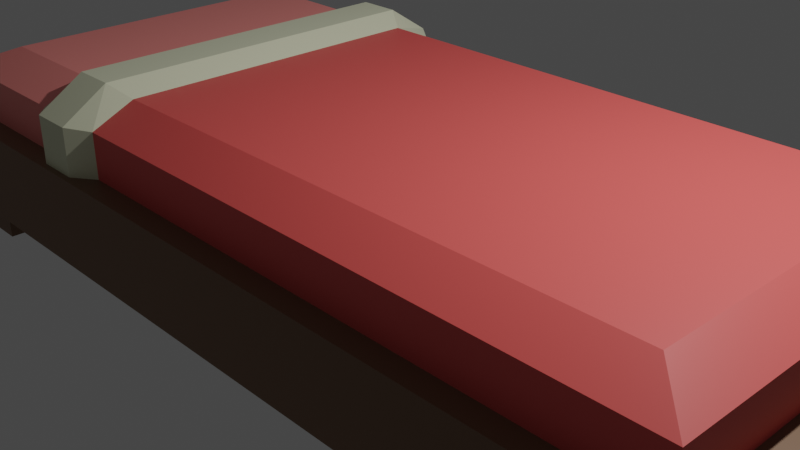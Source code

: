 # Source: BedNoPillow.blend  (saved by Blender 2.80.75; exported with 4.5.12 LTS)
import bpy
from mathutils import Matrix  # noqa: F401  (used for matrix-valued properties, if any)

bpy.ops.wm.read_factory_settings(use_empty=True)
scene = bpy.context.scene
scene.name = 'Scene'

# ---- collections
col_collection = bpy.data.collections.new('Collection'); scene.collection.children.link(col_collection)

# ---- materials (node trees are filled in below, after node groups)
mat_pillow = bpy.data.materials.new('Pillow')
mat_pillow.use_transparent_shadow = False
mat_blanket = bpy.data.materials.new('Blanket')
mat_blanket.use_transparent_shadow = False
mat_frame = bpy.data.materials.new('Frame')
mat_frame.use_transparent_shadow = False
mat_sheet = bpy.data.materials.new('Sheet')
mat_sheet.use_transparent_shadow = False

# ---- material node trees
mat_pillow.use_nodes = True; mat_pillow.node_tree.nodes.clear()
_N = mat_pillow.node_tree.nodes; _L = mat_pillow.node_tree.links
n0 = _N.new('ShaderNodeOutputMaterial'); n0.name = 'Material Output'; n0.location = (300, 300)
n1 = _N.new('ShaderNodeBsdfPrincipled'); n1.name = 'Principled BSDF'; n1.location = (10, 300)
n1.distribution = 'GGX'
n1.subsurface_method = 'BURLEY'
n1.inputs[0].default_value = (0.7819, 0.8, 0.575, 1.0)
n1.inputs[3].default_value = 1.45
n1.inputs[27].default_value = (0.0, 0.0, 0.0, 1.0)
n1.inputs[28].default_value = 1.0
_L.new(n1.outputs[0], n0.inputs[0])
n0.is_active_output = True
mat_blanket.use_nodes = True; mat_blanket.node_tree.nodes.clear()
_N = mat_blanket.node_tree.nodes; _L = mat_blanket.node_tree.links
n0 = _N.new('ShaderNodeOutputMaterial'); n0.name = 'Material Output'; n0.location = (300, 300)
n1 = _N.new('ShaderNodeBsdfPrincipled'); n1.name = 'Principled BSDF'; n1.location = (10, 300)
n1.distribution = 'GGX'
n1.subsurface_method = 'BURLEY'
n1.inputs[0].default_value = (0.8, 0.1023, 0.0941, 1.0)
n1.inputs[3].default_value = 1.45
n1.inputs[27].default_value = (0.0, 0.0, 0.0, 1.0)
n1.inputs[28].default_value = 1.0
_L.new(n1.outputs[0], n0.inputs[0])
n0.is_active_output = True
mat_frame.use_nodes = True; mat_frame.node_tree.nodes.clear()
_N = mat_frame.node_tree.nodes; _L = mat_frame.node_tree.links
n0 = _N.new('ShaderNodeOutputMaterial'); n0.name = 'Material Output'; n0.location = (300, 300)
n1 = _N.new('ShaderNodeBsdfPrincipled'); n1.name = 'Principled BSDF'; n1.location = (10, 300)
n1.distribution = 'GGX'
n1.subsurface_method = 'BURLEY'
n1.inputs[0].default_value = (0.2019, 0.1081, 0.05581, 1.0)
n1.inputs[3].default_value = 1.45
n1.inputs[27].default_value = (0.0, 0.0, 0.0, 1.0)
n1.inputs[28].default_value = 1.0
_L.new(n1.outputs[0], n0.inputs[0])
n0.is_active_output = True
mat_sheet.use_nodes = True; mat_sheet.node_tree.nodes.clear()
_N = mat_sheet.node_tree.nodes; _L = mat_sheet.node_tree.links
n0 = _N.new('ShaderNodeOutputMaterial'); n0.name = 'Material Output'; n0.location = (300, 300)
n1 = _N.new('ShaderNodeBsdfPrincipled'); n1.name = 'Principled BSDF'; n1.location = (10, 300)
n1.distribution = 'GGX'
n1.subsurface_method = 'BURLEY'
n1.inputs[0].default_value = (1.0, 0.2967, 0.2689, 1.0)
n1.inputs[3].default_value = 1.45
n1.inputs[27].default_value = (0.0, 0.0, 0.0, 1.0)
n1.inputs[28].default_value = 1.0
_L.new(n1.outputs[0], n0.inputs[0])
n0.is_active_output = True

# ---- world
world_world = bpy.data.worlds.new('World'); scene.world = world_world
world_world.use_nodes = True; world_world.node_tree.nodes.clear()
_N = world_world.node_tree.nodes; _L = world_world.node_tree.links
n0 = _N.new('ShaderNodeOutputWorld'); n0.name = 'World Output'; n0.location = (300, 300)
n1 = _N.new('ShaderNodeBackground'); n1.name = 'Background'; n1.location = (10, 300)
n1.inputs[0].default_value = (0.05088, 0.05088, 0.05088, 1.0)
_L.new(n1.outputs[0], n0.inputs[0])
n0.is_active_output = True
world_world.color = (0.05088, 0.05088, 0.05088)
world_world.use_sun_shadow = False
world_world.sun_shadow_jitter_overblur = 0.0

# ---- cameras
cam_camera = bpy.data.cameras.new('Camera')
cam_camera.clip_end = 100.0
cam_camera.ortho_scale = 7.314

# ---- lights
light_light = bpy.data.lights.new('Light', 'POINT')
light_light.transmission_factor = 0.0
light_light.energy = 1000.0
light_light.shadow_soft_size = 0.1
light_light.shadow_maximum_resolution = 0.006
light_light.use_absolute_resolution = True

# ---- meshes
me_cube = bpy.data.meshes.new('Cube')
me_cube.from_pydata([(1.0, 1.0, 1.0), (1.0, 1.0, -1.0), (1.0, -1.0, 1.0), (1.0, -1.0, -1.0), (-1.0, 1.0, 1.0), (-1.0, 1.0, -1.0), (-1.0, -1.0, 1.0), (-1.0, -1.0, -1.0), (-1.0, -0.9, 1.0), (1.0, -0.9, 1.0), (-1.0, -0.9, -1.0), (1.0, -0.9, -1.0), (-1.0, 0.9, 1.0), (0.95, -1.0, 1.0), (0.95, -1.0, -1.0), (1.0, 0.9, 1.0), (0.95, -0.9, -1.0), (0.95, -0.9, 1.0), (-1.0, 0.9, -1.0), (0.8525, -1.0, 1.0), (0.8525, -0.9, -1.0), (0.8525, -1.0, -1.0), (1.0, 0.9, -1.0), (0.8525, -0.9, 1.0), (0.95, 1.0, 1.0), (1.0, -0.71, -1.0), (-0.95, -1.0, 1.0), (1.0, -0.71, 1.0), (0.95, -0.71, 1.0), (0.95, -0.71, -1.0), (0.8525, -0.71, -1.0), (0.95, -0.71, -2.0), (0.95, -0.9, -2.0), (0.8525, -0.9, -2.0), (0.8525, -0.71, -2.0), (0.95, 1.0, -1.0), (0.0, -1.0, 1.0), (0.0, -0.9, -1.0), (0.0, -1.0, -1.0), (0.95, 0.9, -1.0), (0.0, -0.9, 1.0), (0.0, -0.71, -1.0), (-0.95, -1.0, -1.0), (0.95, 0.9, 1.0), (-0.95, -0.9, -1.0), (-0.95, -0.9, 1.0), (0.8525, 1.0, 1.0), (-0.8525, -1.0, 1.0), (-0.8525, -0.9, -1.0), (-0.8525, -1.0, -1.0), (0.8525, 0.9, -1.0), (-0.8525, -0.9, 1.0), (-1.0, -0.71, -1.0), (-1.0, -0.71, 1.0), (-0.95, -0.71, 1.0), (-0.95, -0.71, -1.0), (-0.8525, -0.71, -1.0), (-0.95, -0.71, -2.0), (-0.95, -0.9, -2.0), (-0.8525, -0.9, -2.0), (-0.8525, -0.71, -2.0), (-1.0, 0.0, -1.0), (1.0, 0.0, -1.0), (1.0, 0.0, 1.0), (0.95, 0.0, 1.0), (0.95, 0.0, -1.0), (0.8525, 0.0, -1.0), (0.0, 0.0, -1.0), (-1.0, 0.0, 1.0), (-0.95, 0.0, 1.0), (-0.95, 0.0, -1.0), (-0.8525, 0.0, -1.0), (0.8525, 1.0, -1.0), (0.8525, 0.9, 1.0), (1.0, 0.71, -1.0), (-0.95, 1.0, 1.0), (1.0, 0.71, 1.0), (0.95, 0.71, 1.0), (0.95, 0.71, -1.0), (0.8525, 0.71, -1.0), (0.95, 0.71, -2.0), (0.95, 0.9, -2.0), (0.8525, 0.9, -2.0), (0.8525, 0.71, -2.0), (0.0, 1.0, 1.0), (0.0, 0.9, -1.0), (0.0, 1.0, -1.0), (0.0, 0.9, 1.0), (0.0, 0.71, -1.0), (-0.95, 1.0, -1.0), (-0.95, 0.9, -1.0), (-0.95, 0.9, 1.0), (-0.8525, 1.0, 1.0), (-0.8525, 0.9, -1.0), (-0.8525, 1.0, -1.0), (-0.8525, 0.9, 1.0), (-1.0, 0.71, -1.0), (-1.0, 0.71, 1.0), (-0.95, 0.71, 1.0), (-0.95, 0.71, -1.0), (-0.8525, 0.71, -1.0), (-0.95, 0.71, -2.0), (-0.95, 0.9, -2.0), (-0.8525, 0.9, -2.0), (-0.8525, 0.71, -2.0), (0.8525, 0.9, 2.0), (0.95, 0.9, 2.0), (0.8525, -0.9, 2.0), (0.95, -0.9, 2.0), (0.95, -0.71, 2.0), (0.0, -0.9, 2.0), (0.8525, -0.71, 2.434), (-0.95, -0.71, 2.0), (-0.95, -0.9, 2.0), (0.95, 0.0, 2.0), (0.8525, 0.0, 2.434), (-0.8525, -0.9, 2.0), (0.0, -0.71, 2.434), (0.0, 0.0, 2.434), (-0.8525, -0.71, 2.434), (-0.95, 0.0, 2.0), (-0.8525, 0.0, 2.434), (0.95, 0.71, 2.0), (0.0, 0.9, 2.0), (0.8525, 0.71, 2.434), (-0.95, 0.71, 2.0), (-0.95, 0.9, 2.0), (-0.8525, 0.9, 2.0), (0.0, 0.71, 2.434), (-0.8525, 0.71, 2.434), (-0.3817, -1.0, -1.0), (-0.3817, -0.9, 1.0), (-0.3817, -1.0, 1.0), (-0.3817, -0.9, -1.0), (-0.3817, -0.71, -1.0), (-0.3817, 0.0, -1.0), (-0.3817, 1.0, -1.0), (-0.3817, 0.9, 1.0), (-0.3817, 1.0, 1.0), (-0.3817, 0.9, -1.0), (-0.3817, 0.71, -1.0), (-0.3817, -0.9, 2.0), (-0.3817, -0.71, 2.434), (-0.3817, 0.0, 2.434), (-0.3817, 0.9, 2.0), (-0.3817, 0.71, 2.434), (-0.5719, -1.0, -1.0), (-0.5719, -0.9, 1.0), (-0.5719, 0.0, -1.0), (-0.5719, 1.0, -1.0), (-0.5719, 0.9, 1.0), (-0.5719, -0.9, 2.0), (-0.5719, -0.71, 2.434), (-0.5719, 0.9, 2.0), (-0.5719, 0.71, 2.434), (-0.5719, -1.0, 1.0), (-0.5719, -0.9, -1.0), (-0.5719, -0.71, -1.0), (-0.5719, 1.0, 1.0), (-0.5719, 0.9, -1.0), (-0.5719, 0.71, -1.0), (-0.5719, 0.0, 2.434), (-0.5259, 2.747e-10, 2.713), (-0.4309, 2.747e-10, 2.713), (-0.4309, 0.7673, 2.713), (-0.4309, 0.9726, 2.052), (-0.4309, -0.7673, 2.713), (-0.4309, -0.9726, 2.052), (-0.4309, -0.9726, 0.5289), (-0.4309, 0.9726, 0.5289), (-0.5259, -0.9726, 0.5289), (-0.5259, 0.9726, 0.5289), (-0.5259, -0.9726, 2.052), (-0.5259, -0.7673, 2.713), (-0.5259, 0.9726, 2.052), (-0.5259, 0.7673, 2.713)], [], [(52, 10, 8, 53), (10, 7, 6, 8), (150, 95, 127, 153), (16, 11, 3, 14), (11, 9, 2, 3), (22, 1, 0, 15), (25, 27, 9, 11), (29, 25, 11, 16), (55, 44, 10, 52), (53, 8, 45, 54), (27, 28, 17, 9), (16, 20, 33, 32), (99, 96, 18, 90), (20, 16, 14, 21), (3, 2, 13, 14), (9, 17, 13, 2), (37, 20, 21, 38), (50, 72, 35, 39), (41, 30, 20, 37), (91, 98, 125, 126), (14, 13, 19, 21), (17, 23, 19, 13), (17, 28, 109, 108), (67, 66, 30, 41), (66, 65, 29, 30), (63, 64, 28, 27), (44, 58, 59, 48), (65, 62, 25, 29), (62, 63, 27, 25), (8, 6, 26, 45), (34, 31, 32, 33), (30, 29, 31, 34), (20, 30, 34, 33), (29, 16, 32, 31), (64, 77, 122, 114), (28, 64, 114, 109), (15, 0, 24, 43), (7, 42, 26, 6), (23, 40, 36, 19), (21, 19, 36, 38), (44, 42, 7, 10), (48, 49, 42, 44), (156, 146, 49, 48), (43, 24, 46, 73), (157, 156, 48, 56), (98, 69, 120, 125), (42, 49, 47, 26), (45, 26, 47, 51), (23, 17, 108, 107), (148, 157, 56, 71), (71, 56, 55, 70), (68, 53, 54, 69), (70, 55, 52, 61), (61, 52, 53, 68), (60, 59, 58, 57), (56, 60, 57, 55), (48, 59, 60, 56), (55, 57, 58, 44), (73, 87, 123, 105), (69, 54, 112, 120), (131, 132, 36, 40), (130, 38, 36, 132), (54, 45, 113, 112), (67, 88, 79, 66), (85, 86, 72, 50), (88, 85, 50, 79), (35, 72, 46, 24), (1, 35, 24, 0), (39, 81, 82, 50), (78, 39, 22, 74), (97, 98, 91, 12), (74, 22, 15, 76), (39, 35, 1, 22), (96, 97, 12, 18), (76, 15, 43, 77), (18, 12, 4, 5), (66, 79, 78, 65), (63, 76, 77, 64), (90, 93, 103, 102), (65, 78, 74, 62), (62, 74, 76, 63), (12, 91, 75, 4), (83, 82, 81, 80), (79, 83, 80, 78), (50, 82, 83, 79), (78, 80, 81, 39), (45, 51, 116, 113), (40, 23, 107, 110), (5, 4, 75, 89), (73, 46, 84, 87), (72, 86, 84, 46), (90, 18, 5, 89), (93, 90, 89, 94), (159, 93, 94, 149), (160, 100, 93, 159), (95, 91, 126, 127), (89, 75, 92, 94), (91, 95, 92, 75), (131, 40, 110, 141), (148, 71, 100, 160), (71, 70, 99, 100), (68, 69, 98, 97), (70, 61, 96, 99), (61, 68, 97, 96), (104, 101, 102, 103), (100, 99, 101, 104), (93, 100, 104, 103), (99, 90, 102, 101), (43, 73, 105, 106), (77, 43, 106, 122), (137, 87, 84, 138), (136, 138, 84, 86), (114, 122, 124, 115), (109, 111, 108), (114, 115, 111, 109), (111, 117, 110, 107), (115, 118, 117, 111), (112, 113, 119), (120, 112, 119, 121), (142, 141, 110, 117), (143, 142, 117, 118), (122, 106, 124), (124, 105, 123, 128), (115, 124, 128, 118), (125, 129, 126), (120, 121, 129, 125), (145, 128, 123, 144), (143, 118, 128, 145), (126, 129, 127), (119, 113, 116), (108, 111, 107), (124, 106, 105), (144, 137, 169, 165), (152, 151, 172, 173), (143, 145, 164, 163), (131, 141, 167, 168), (149, 158, 138, 136), (150, 137, 138, 158), (67, 135, 140, 88), (137, 150, 171, 169), (88, 140, 139, 85), (85, 139, 136, 86), (146, 130, 132, 155), (147, 155, 132, 131), (67, 41, 134, 135), (41, 37, 133, 134), (37, 38, 130, 133), (87, 137, 144, 123), (51, 47, 155, 147), (49, 146, 155, 47), (51, 147, 151, 116), (95, 150, 158, 92), (94, 92, 158, 149), (119, 116, 151, 152), (121, 119, 152, 161), (129, 154, 153, 127), (121, 161, 154, 129), (135, 148, 160, 140), (140, 160, 159, 139), (139, 159, 149, 136), (135, 134, 157, 148), (134, 133, 156, 157), (133, 130, 146, 156), (151, 147, 170, 172), (162, 163, 164, 175), (175, 164, 165, 174), (162, 173, 166, 163), (173, 172, 167, 166), (170, 168, 167, 172), (169, 171, 174, 165), (145, 144, 165, 164), (161, 152, 173, 162), (142, 143, 163, 166), (153, 154, 175, 174), (147, 131, 168, 170), (150, 153, 174, 171), (141, 142, 166, 167), (154, 161, 162, 175)])
me_cube.polygons.foreach_set('material_index', [2, 2, 3, 2, 2, 2, 2, 2, 2, 2, 2, 2, 2, 2, 2, 2, 2, 2, 2, 3, 2, 2, 1, 2, 2, 2, 2, 2, 2, 2, 2, 2, 2, 2, 1, 1, 2, 2, 2, 2, 2, 2, 2, 2, 2, 3, 2, 2, 1, 2, 2, 2, 2, 2, 2, 2, 2, 2, 1, 3, 2, 2, 3, 2, 2, 2, 2, 2, 2, 2, 2, 2, 2, 2, 2, 2, 2, 2, 2, 2, 2, 2, 2, 2, 2, 2, 3, 1, 2, 2, 2, 2, 2, 2, 2, 3, 2, 2, 1, 2, 2, 2, 2, 2, 2, 2, 2, 2, 1, 1, 2, 2, 1, 1, 1, 1, 1, 3, 3, 1, 1, 1, 1, 1, 3, 3, 1, 1, 3, 3, 1, 1, 0, 0, 0, 0, 2, 2, 2, 0, 2, 2, 2, 2, 2, 2, 2, 1, 2, 2, 3, 2, 2, 3, 3, 3, 3, 2, 2, 2, 2, 2, 2, 0, 0, 0, 0, 0, 0, 0, 0, 0, 0, 0, 0, 0, 0, 0])
_uv = me_cube.uv_layers.new(name='UVMap')
_uv.uv.foreach_set('vector', [0.125, 0.7137, 0.125, 0.7375, 0.375, 0.7375, 0.375, 0.7137, 0.125, 0.7375, 0.125, 0.75, 0.375, 0.75, 0.375, 0.7375, 0.4094, 0.2375, 0.3934, 0.2375, 0.3934, 0.2375, 0.4094, 0.2375, 0.6187, 0.9875, 0.625, 0.9875, 0.625, 1.0, 0.6187, 1.0, 0.125, 0.7375, 0.375, 0.7375, 0.375, 0.75, 0.125, 0.75, 0.125, 0.7375, 0.125, 0.75, 0.375, 0.75, 0.375, 0.7375, 0.125, 0.7137, 0.375, 0.7137, 0.375, 0.7375, 0.125, 0.7375, 0.6187, 0.9638, 0.625, 0.9638, 0.625, 0.9875, 0.6187, 0.9875, 0.6187, 0.9638, 0.6187, 0.9875, 0.625, 0.9875, 0.625, 0.9638, 0.375, 0.2138, 0.375, 0.2375, 0.3812, 0.2375, 0.3813, 0.2138, 0.375, 0.2138, 0.3813, 0.2138, 0.3812, 0.2375, 0.375, 0.2375, 0.6187, 0.9875, 0.6066, 0.9875, 0.6066, 0.9875, 0.6187, 0.9875, 0.6187, 0.9638, 0.625, 0.9638, 0.625, 0.9875, 0.6187, 0.9875, 0.6066, 0.9875, 0.6187, 0.9875, 0.6187, 1.0, 0.6066, 1.0, 0.375, 0.25, 0.625, 0.25, 0.625, 0.2562, 0.375, 0.2562, 0.375, 0.2375, 0.3812, 0.2375, 0.3812, 0.25, 0.375, 0.25, 0.5, 0.9875, 0.6066, 0.9875, 0.6066, 1.0, 0.5, 1.0, 0.6066, 0.9875, 0.6066, 1.0, 0.6187, 1.0, 0.6187, 0.9875, 0.5, 0.9638, 0.6066, 0.9638, 0.6066, 0.9875, 0.5, 0.9875, 0.3812, 0.2375, 0.3813, 0.2138, 0.3813, 0.2138, 0.3812, 0.2375, 0.375, 0.2562, 0.625, 0.2562, 0.625, 0.2684, 0.375, 0.2684, 0.3812, 0.2375, 0.3934, 0.2375, 0.3934, 0.25, 0.3812, 0.25, 0.3812, 0.2375, 0.3813, 0.2138, 0.3813, 0.2138, 0.3812, 0.2375, 0.5, 0.875, 0.6066, 0.875, 0.6066, 0.9638, 0.5, 0.9638, 0.6066, 0.875, 0.6187, 0.875, 0.6187, 0.9638, 0.6066, 0.9638, 0.375, 0.125, 0.3813, 0.125, 0.3813, 0.2138, 0.375, 0.2138, 0.6187, 0.9875, 0.6187, 0.9875, 0.6066, 0.9875, 0.6066, 0.9875, 0.6187, 0.875, 0.625, 0.875, 0.625, 0.9638, 0.6187, 0.9638, 0.125, 0.625, 0.375, 0.625, 0.375, 0.7137, 0.125, 0.7137, 0.375, 0.2375, 0.375, 0.25, 0.3812, 0.25, 0.3812, 0.2375, 0.6066, 0.9638, 0.6187, 0.9638, 0.6187, 0.9875, 0.6066, 0.9875, 0.6066, 0.9638, 0.6187, 0.9638, 0.6187, 0.9638, 0.6066, 0.9638, 0.6066, 0.9875, 0.6066, 0.9638, 0.6066, 0.9638, 0.6066, 0.9875, 0.6187, 0.9638, 0.6187, 0.9875, 0.6187, 0.9875, 0.6187, 0.9638, 0.3813, 0.125, 0.3813, 0.2138, 0.3813, 0.2138, 0.3813, 0.125, 0.3813, 0.2138, 0.3813, 0.125, 0.3813, 0.125, 0.3813, 0.2138, 0.375, 0.2375, 0.375, 0.25, 0.3812, 0.25, 0.3812, 0.2375, 0.375, 0.25, 0.375, 0.2562, 0.625, 0.2562, 0.625, 0.25, 0.3934, 0.2375, 0.5, 0.2375, 0.5, 0.25, 0.3934, 0.25, 0.375, 0.2684, 0.625, 0.2684, 0.625, 0.375, 0.375, 0.375, 0.6187, 0.9875, 0.6187, 1.0, 0.625, 1.0, 0.625, 0.9875, 0.6066, 0.9875, 0.6066, 1.0, 0.6187, 1.0, 0.6187, 0.9875, 0.5906, 0.9875, 0.5906, 1.0, 0.6066, 1.0, 0.6066, 0.9875, 0.3812, 0.2375, 0.3812, 0.25, 0.3934, 0.25, 0.3934, 0.2375, 0.5906, 0.9638, 0.5906, 0.9875, 0.6066, 0.9875, 0.6066, 0.9638, 0.3813, 0.2138, 0.3813, 0.125, 0.3813, 0.125, 0.3813, 0.2138, 0.375, 0.2562, 0.375, 0.2684, 0.625, 0.2684, 0.625, 0.2562, 0.3812, 0.2375, 0.3812, 0.25, 0.3934, 0.25, 0.3934, 0.2375, 0.3934, 0.2375, 0.3812, 0.2375, 0.3812, 0.2375, 0.3934, 0.2375, 0.5906, 0.875, 0.5906, 0.9638, 0.6066, 0.9638, 0.6066, 0.875, 0.6066, 0.875, 0.6066, 0.9638, 0.6187, 0.9638, 0.6187, 0.875, 0.375, 0.125, 0.375, 0.2138, 0.3813, 0.2138, 0.3813, 0.125, 0.6187, 0.875, 0.6187, 0.9638, 0.625, 0.9638, 0.625, 0.875, 0.125, 0.625, 0.125, 0.7137, 0.375, 0.7137, 0.375, 0.625, 0.6066, 0.9638, 0.6066, 0.9875, 0.6187, 0.9875, 0.6187, 0.9638, 0.6066, 0.9638, 0.6066, 0.9638, 0.6187, 0.9638, 0.6187, 0.9638, 0.6066, 0.9875, 0.6066, 0.9875, 0.6066, 0.9638, 0.6066, 0.9638, 0.6187, 0.9638, 0.6187, 0.9638, 0.6187, 0.9875, 0.6187, 0.9875, 0.3934, 0.2375, 0.5, 0.2375, 0.5, 0.2375, 0.3934, 0.2375, 0.3813, 0.125, 0.3813, 0.2138, 0.3813, 0.2138, 0.3813, 0.125, 0.4254, 0.2375, 0.4254, 0.25, 0.5, 0.25, 0.5, 0.2375, 0.375, 0.3004, 0.375, 0.375, 0.625, 0.375, 0.625, 0.3004, 0.3813, 0.2138, 0.3812, 0.2375, 0.3812, 0.2375, 0.3813, 0.2138, 0.5, 0.875, 0.5, 0.9638, 0.6066, 0.9638, 0.6066, 0.875, 0.5, 0.9875, 0.5, 1.0, 0.6066, 1.0, 0.6066, 0.9875, 0.5, 0.9638, 0.5, 0.9875, 0.6066, 0.9875, 0.6066, 0.9638, 0.375, 0.2562, 0.375, 0.2684, 0.625, 0.2684, 0.625, 0.2562, 0.375, 0.25, 0.375, 0.2562, 0.625, 0.2562, 0.625, 0.25, 0.6187, 0.9875, 0.6187, 0.9875, 0.6066, 0.9875, 0.6066, 0.9875, 0.6187, 0.9638, 0.6187, 0.9875, 0.625, 0.9875, 0.625, 0.9638, 0.375, 0.2138, 0.3813, 0.2138, 0.3812, 0.2375, 0.375, 0.2375, 0.125, 0.7137, 0.125, 0.7375, 0.375, 0.7375, 0.375, 0.7137, 0.6187, 0.9875, 0.6187, 1.0, 0.625, 1.0, 0.625, 0.9875, 0.125, 0.7137, 0.375, 0.7137, 0.375, 0.7375, 0.125, 0.7375, 0.375, 0.2138, 0.375, 0.2375, 0.3812, 0.2375, 0.3813, 0.2138, 0.125, 0.7375, 0.375, 0.7375, 0.375, 0.75, 0.125, 0.75, 0.6066, 0.875, 0.6066, 0.9638, 0.6187, 0.9638, 0.6187, 0.875, 0.375, 0.125, 0.375, 0.2138, 0.3813, 0.2138, 0.3813, 0.125, 0.6187, 0.9875, 0.6066, 0.9875, 0.6066, 0.9875, 0.6187, 0.9875, 0.6187, 0.875, 0.6187, 0.9638, 0.625, 0.9638, 0.625, 0.875, 0.125, 0.625, 0.125, 0.7137, 0.375, 0.7137, 0.375, 0.625, 0.375, 0.2375, 0.3812, 0.2375, 0.3812, 0.25, 0.375, 0.25, 0.6066, 0.9638, 0.6066, 0.9875, 0.6187, 0.9875, 0.6187, 0.9638, 0.6066, 0.9638, 0.6066, 0.9638, 0.6187, 0.9638, 0.6187, 0.9638, 0.6066, 0.9875, 0.6066, 0.9875, 0.6066, 0.9638, 0.6066, 0.9638, 0.6187, 0.9638, 0.6187, 0.9638, 0.6187, 0.9875, 0.6187, 0.9875, 0.3812, 0.2375, 0.3934, 0.2375, 0.3934, 0.2375, 0.3812, 0.2375, 0.5, 0.2375, 0.3934, 0.2375, 0.3934, 0.2375, 0.5, 0.2375, 0.375, 0.25, 0.625, 0.25, 0.625, 0.2562, 0.375, 0.2562, 0.3934, 0.2375, 0.3934, 0.25, 0.5, 0.25, 0.5, 0.2375, 0.375, 0.2684, 0.375, 0.375, 0.625, 0.375, 0.625, 0.2684, 0.6187, 0.9875, 0.625, 0.9875, 0.625, 1.0, 0.6187, 1.0, 0.6066, 0.9875, 0.6187, 0.9875, 0.6187, 1.0, 0.6066, 1.0, 0.5906, 0.9875, 0.6066, 0.9875, 0.6066, 1.0, 0.5906, 1.0, 0.5906, 0.9638, 0.6066, 0.9638, 0.6066, 0.9875, 0.5906, 0.9875, 0.3934, 0.2375, 0.3812, 0.2375, 0.3812, 0.2375, 0.3934, 0.2375, 0.375, 0.2562, 0.625, 0.2562, 0.625, 0.2684, 0.375, 0.2684, 0.3812, 0.2375, 0.3934, 0.2375, 0.3934, 0.25, 0.3812, 0.25, 0.4254, 0.2375, 0.5, 0.2375, 0.5, 0.2375, 0.4254, 0.2375, 0.5906, 0.875, 0.6066, 0.875, 0.6066, 0.9638, 0.5906, 0.9638, 0.6066, 0.875, 0.6187, 0.875, 0.6187, 0.9638, 0.6066, 0.9638, 0.375, 0.125, 0.3813, 0.125, 0.3813, 0.2138, 0.375, 0.2138, 0.6187, 0.875, 0.625, 0.875, 0.625, 0.9638, 0.6187, 0.9638, 0.125, 0.625, 0.375, 0.625, 0.375, 0.7137, 0.125, 0.7137, 0.6066, 0.9638, 0.6187, 0.9638, 0.6187, 0.9875, 0.6066, 0.9875, 0.6066, 0.9638, 0.6187, 0.9638, 0.6187, 0.9638, 0.6066, 0.9638, 0.6066, 0.9875, 0.6066, 0.9638, 0.6066, 0.9638, 0.6066, 0.9875, 0.6187, 0.9638, 0.6187, 0.9875, 0.6187, 0.9875, 0.6187, 0.9638, 0.3812, 0.2375, 0.3934, 0.2375, 0.3934, 0.2375, 0.3812, 0.2375, 0.3813, 0.2138, 0.3812, 0.2375, 0.3812, 0.2375, 0.3813, 0.2138, 0.4254, 0.2375, 0.5, 0.2375, 0.5, 0.25, 0.4254, 0.25, 0.375, 0.3004, 0.625, 0.3004, 0.625, 0.375, 0.375, 0.375, 0.3813, 0.125, 0.3813, 0.2138, 0.3934, 0.2138, 0.3934, 0.125, 0.3813, 0.2138, 0.3934, 0.2138, 0.3812, 0.2375, 0.3813, 0.125, 0.3934, 0.125, 0.3934, 0.2138, 0.3813, 0.2138, 0.3934, 0.2138, 0.5, 0.2138, 0.5, 0.2375, 0.3934, 0.2375, 0.3934, 0.125, 0.5, 0.125, 0.5, 0.2138, 0.3934, 0.2138, 0.3813, 0.2138, 0.3812, 0.2375, 0.3934, 0.2138, 0.3813, 0.125, 0.3813, 0.2138, 0.3934, 0.2138, 0.3934, 0.125, 0.4254, 0.2138, 0.4254, 0.2375, 0.5, 0.2375, 0.5, 0.2138, 0.4254, 0.125, 0.4254, 0.2138, 0.5, 0.2138, 0.5, 0.125, 0.3813, 0.2138, 0.3812, 0.2375, 0.3934, 0.2138, 0.3934, 0.2138, 0.3934, 0.2375, 0.5, 0.2375, 0.5, 0.2138, 0.3934, 0.125, 0.3934, 0.2138, 0.5, 0.2138, 0.5, 0.125, 0.3813, 0.2138, 0.3934, 0.2138, 0.3812, 0.2375, 0.3813, 0.125, 0.3934, 0.125, 0.3934, 0.2138, 0.3813, 0.2138, 0.4254, 0.2138, 0.5, 0.2138, 0.5, 0.2375, 0.4254, 0.2375, 0.4254, 0.125, 0.5, 0.125, 0.5, 0.2138, 0.4254, 0.2138, 0.3812, 0.2375, 0.3934, 0.2138, 0.3934, 0.2375, 0.3934, 0.2138, 0.3812, 0.2375, 0.3934, 0.2375, 0.3812, 0.2375, 0.3934, 0.2138, 0.3934, 0.2375, 0.3934, 0.2138, 0.3812, 0.2375, 0.3934, 0.2375, 0.4254, 0.2375, 0.4254, 0.2375, 0.4254, 0.2375, 0.4254, 0.2375, 0.4094, 0.2138, 0.4094, 0.2375, 0.4094, 0.2375, 0.4094, 0.2138, 0.4254, 0.125, 0.4254, 0.2138, 0.4254, 0.2138, 0.4254, 0.125, 0.4254, 0.2375, 0.4254, 0.2375, 0.4254, 0.2375, 0.4254, 0.2375, 0.375, 0.2844, 0.625, 0.2844, 0.625, 0.3004, 0.375, 0.3004, 0.4094, 0.2375, 0.4254, 0.2375, 0.4254, 0.25, 0.4094, 0.25, 0.5, 0.875, 0.5746, 0.875, 0.5746, 0.9638, 0.5, 0.9638, 0.4254, 0.2375, 0.4094, 0.2375, 0.4094, 0.2375, 0.4254, 0.2375, 0.5, 0.9638, 0.5746, 0.9638, 0.5746, 0.9875, 0.5, 0.9875, 0.5, 0.9875, 0.5746, 0.9875, 0.5746, 1.0, 0.5, 1.0, 0.375, 0.2844, 0.375, 0.3004, 0.625, 0.3004, 0.625, 0.2844, 0.4094, 0.2375, 0.4094, 0.25, 0.4254, 0.25, 0.4254, 0.2375, 0.5, 0.875, 0.5, 0.9638, 0.5746, 0.9638, 0.5746, 0.875, 0.5, 0.9638, 0.5, 0.9875, 0.5746, 0.9875, 0.5746, 0.9638, 0.5, 0.9875, 0.5, 1.0, 0.5746, 1.0, 0.5746, 0.9875, 0.5, 0.2375, 0.4254, 0.2375, 0.4254, 0.2375, 0.5, 0.2375, 0.3934, 0.2375, 0.3934, 0.25, 0.4094, 0.25, 0.4094, 0.2375, 0.375, 0.2684, 0.375, 0.2844, 0.625, 0.2844, 0.625, 0.2684, 0.3934, 0.2375, 0.4094, 0.2375, 0.4094, 0.2375, 0.3934, 0.2375, 0.3934, 0.2375, 0.4094, 0.2375, 0.4094, 0.25, 0.3934, 0.25, 0.375, 0.2684, 0.625, 0.2684, 0.625, 0.2844, 0.375, 0.2844, 0.3934, 0.2138, 0.3934, 0.2375, 0.4094, 0.2375, 0.4094, 0.2138, 0.3934, 0.125, 0.3934, 0.2138, 0.4094, 0.2138, 0.4094, 0.125, 0.3934, 0.2138, 0.4094, 0.2138, 0.4094, 0.2375, 0.3934, 0.2375, 0.3934, 0.125, 0.4094, 0.125, 0.4094, 0.2138, 0.3934, 0.2138, 0.5746, 0.875, 0.5906, 0.875, 0.5906, 0.9638, 0.5746, 0.9638, 0.5746, 0.9638, 0.5906, 0.9638, 0.5906, 0.9875, 0.5746, 0.9875, 0.5746, 0.9875, 0.5906, 0.9875, 0.5906, 1.0, 0.5746, 1.0, 0.5746, 0.875, 0.5746, 0.9638, 0.5906, 0.9638, 0.5906, 0.875, 0.5746, 0.9638, 0.5746, 0.9875, 0.5906, 0.9875, 0.5906, 0.9638, 0.5746, 0.9875, 0.5746, 1.0, 0.5906, 1.0, 0.5906, 0.9875, 0.4094, 0.2375, 0.4094, 0.2375, 0.4094, 0.2375, 0.4094, 0.2375, 0.4094, 0.125, 0.4254, 0.125, 0.4254, 0.2138, 0.4094, 0.2138, 0.4094, 0.2138, 0.4254, 0.2138, 0.4254, 0.2375, 0.4094, 0.2375, 0.4094, 0.125, 0.4094, 0.2138, 0.4254, 0.2138, 0.4254, 0.125, 0.4094, 0.2138, 0.4094, 0.2375, 0.4254, 0.2375, 0.4254, 0.2138, 0.4094, 0.2375, 0.4254, 0.2375, 0.4254, 0.2375, 0.4094, 0.2375, 0.4254, 0.2375, 0.4094, 0.2375, 0.4094, 0.2375, 0.4254, 0.2375, 0.4254, 0.2138, 0.4254, 0.2375, 0.4254, 0.2375, 0.4254, 0.2138, 0.4094, 0.125, 0.4094, 0.2138, 0.4094, 0.2138, 0.4094, 0.125, 0.4254, 0.2138, 0.4254, 0.125, 0.4254, 0.125, 0.4254, 0.2138, 0.4094, 0.2375, 0.4094, 0.2138, 0.4094, 0.2138, 0.4094, 0.2375, 0.4094, 0.2375, 0.4254, 0.2375, 0.4254, 0.2375, 0.4094, 0.2375, 0.4094, 0.2375, 0.4094, 0.2375, 0.4094, 0.2375, 0.4094, 0.2375, 0.4254, 0.2375, 0.4254, 0.2138, 0.4254, 0.2138, 0.4254, 0.2375, 0.4094, 0.2138, 0.4094, 0.125, 0.4094, 0.125, 0.4094, 0.2138])
me_cube.materials.append(mat_pillow)
me_cube.materials.append(mat_blanket)
me_cube.materials.append(mat_frame)
me_cube.materials.append(mat_sheet)
me_cube.use_remesh_preserve_volume = False
me_cube.use_remesh_preserve_attributes = False
me_cube.use_mirror_vertex_groups = False
me_cube.update()

# ---- objects
ob_cube = bpy.data.objects.new('Cube', me_cube)
ob_light = bpy.data.objects.new('Light', light_light)
ob_camera = bpy.data.objects.new('Camera', cam_camera)

# ---- transforms, parenting, visibility, modifiers, constraints
ob_cube.location = (0.0, 0.0, 0.0)
ob_cube.scale = (5.0, 2.5, 0.5)
ob_cube.lock_rotations_4d = False
ob_cube.empty_display_type = 'ARROWS'
ob_cube.lineart.crease_threshold = 0.0
ob_light.location = (4.076, 1.005, 5.904)
ob_light.rotation_euler = (0.6503, 0.05522, 1.866)
ob_light.lock_rotations_4d = False
ob_light.empty_display_type = 'ARROWS'
ob_light.color = (0.0, 0.0, 0.0, 0.0)
ob_light.lineart.crease_threshold = 0.0
ob_camera.location = (7.359, -6.926, 4.958)
ob_camera.rotation_euler = (1.109, 0.0, 0.8149)
ob_camera.lock_rotations_4d = False
ob_camera.empty_display_type = 'ARROWS'
ob_camera.color = (0.0, 0.0, 0.0, 0.0)
ob_camera.display_type = 'WIRE'
ob_camera.lineart.crease_threshold = 0.0

# ---- collection membership
col_collection.objects.link(ob_cube)
col_collection.objects.link(ob_light)
col_collection.objects.link(ob_camera)

# ---- scene / render settings (as saved in the file)
scene.camera = ob_camera
scene.frame_start = 1; scene.frame_end = 250; scene.frame_set(1)
scene.render.engine = 'BLENDER_EEVEE_NEXT'
scene.cycles.use_denoising = False
scene.cycles.samples = 128
scene.cycles.sampling_pattern = 'TABULATED_SOBOL'
scene.cycles.use_adaptive_sampling = False
scene.cycles.use_light_tree = False
scene.view_settings.view_transform = 'Filmic'
bpy.context.view_layer.update()
